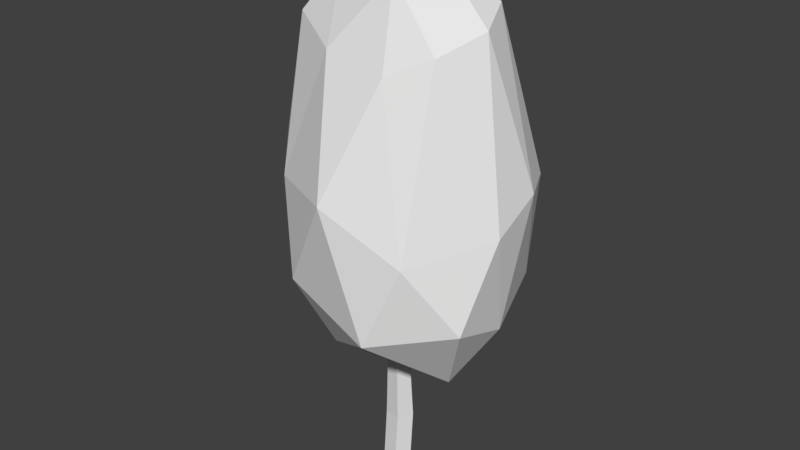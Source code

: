 # Source: Tree2.blend  (saved by Blender 2.79.0; exported with 4.5.12 LTS)
import bpy
from mathutils import Matrix  # noqa: F401  (used for matrix-valued properties, if any)

bpy.ops.wm.read_factory_settings(use_empty=True)
scene = bpy.context.scene
scene.name = 'Scene'

# ---- collections
col_collection_1 = bpy.data.collections.new('Collection 1'); scene.collection.children.link(col_collection_1)

# ---- world
world_world = bpy.data.worlds.new('World'); scene.world = world_world
world_world.color = (0.05088, 0.05088, 0.05088)
world_world.use_sun_shadow = False
world_world.sun_shadow_jitter_overblur = 0.0
world_world.cycles.sampling_method = 'MANUAL'

# ---- meshes
me_icosphere_001 = bpy.data.meshes.new('Icosphere.001')
me_icosphere_001.from_pydata([(-0.0005802, -0.004324, 0.5809), (0.6449, -0.3361, 1.167), (-0.3155, -0.4518, 1.182), (-0.5675, 0.08331, 1.474), (-0.1793, 0.5607, 1.225), (0.5386, 0.3612, 1.176), (0.1818, -0.332, 2.321), (-0.478, -0.1427, 2.462), (-0.3787, 0.258, 2.551), (0.1818, 0.3528, 2.389), (0.5195, -0.02046, 2.523), (-0.0005807, -0.07452, 2.888), (-0.163, -0.3103, 0.8084), (0.4247, -0.1194, 0.709), (0.2623, -0.5889, 1.082), (0.6383, -0.004324, 1.055), (0.4247, 0.1444, 0.7724), (-0.456, -0.004324, 0.9452), (-0.5521, -0.1295, 1.256), (-0.163, 0.3354, 0.7297), (-0.4429, 0.3452, 1.297), (0.2623, 0.546, 1.189), (0.6933, -0.1194, 1.606), (0.6933, 0.1444, 1.741), (-0.0005802, -0.5814, 1.727), (0.4406, -0.5182, 1.522), (-0.6559, -0.09484, 1.818), (-0.4404, -0.3529, 1.683), (-0.4212, 0.3892, 1.884), (-0.569, 0.1542, 2.16), (0.5872, 0.3619, 1.741), (0.07723, 0.4809, 1.799), (0.391, -0.2266, 2.422), (-0.174, -0.3046, 2.373), (-0.5618, 0.01685, 2.465), (-0.174, 0.3254, 2.441), (0.4534, 0.1641, 2.603), (0.1066, -0.164, 2.728), (0.2763, -0.02046, 2.789), (-0.2812, -0.05904, 2.728), (-0.2812, 0.115, 2.817), (0.1066, 0.1637, 2.817)], [], [(0, 13, 12), (1, 13, 15), (0, 12, 17), (0, 17, 19), (0, 19, 16), (1, 15, 22), (2, 14, 24), (3, 18, 26), (4, 20, 28), (5, 21, 30), (1, 22, 25), (2, 24, 27), (3, 26, 29), (4, 28, 31), (5, 30, 23), (6, 32, 37), (7, 33, 39), (8, 34, 40), (9, 35, 41), (10, 36, 38), (38, 41, 11), (38, 36, 41), (36, 9, 41), (41, 40, 11), (41, 35, 40), (35, 8, 40), (40, 39, 11), (40, 34, 39), (34, 7, 39), (39, 37, 11), (39, 33, 37), (33, 6, 37), (37, 38, 11), (37, 32, 38), (32, 10, 38), (23, 36, 10), (23, 30, 36), (30, 9, 36), (31, 35, 9), (31, 28, 35), (28, 8, 35), (29, 34, 8), (29, 26, 34), (26, 7, 34), (27, 33, 7), (27, 24, 33), (24, 6, 33), (25, 32, 6), (25, 22, 32), (22, 10, 32), (30, 31, 9), (30, 21, 31), (21, 4, 31), (28, 29, 8), (28, 20, 29), (20, 3, 29), (26, 27, 7), (26, 18, 27), (18, 2, 27), (24, 25, 6), (24, 14, 25), (14, 1, 25), (22, 23, 10), (22, 15, 23), (15, 5, 23), (16, 21, 5), (16, 19, 21), (19, 4, 21), (19, 20, 4), (19, 17, 20), (17, 3, 20), (17, 18, 3), (17, 12, 18), (12, 2, 18), (15, 16, 5), (15, 13, 16), (13, 0, 16), (12, 14, 2), (12, 13, 14), (13, 1, 14)])
me_icosphere_001.use_remesh_preserve_volume = False
me_icosphere_001.use_remesh_preserve_attributes = False
me_icosphere_001.use_mirror_vertex_groups = False
me_icosphere_001.update()
me_cylinder = bpy.data.meshes.new('Cylinder')
me_cylinder.from_pydata([(0.1558, 0.8984, -0.5089), (0.1558, 1.203, 3.451), (0.9813, 0.06172, -0.5332), (0.9813, 0.3667, 3.411), (0.4403, -0.9815, -0.5636), (0.4403, -0.6758, 3.361), (-0.7195, -0.7897, -0.558), (-0.7195, -0.4841, 3.37), (-0.8953, 0.3722, -0.5242), (-0.8953, 0.6769, 3.425), (0.1058, 0.6844, 11.18), (0.6783, 0.1046, 11.15), (0.3031, -0.6185, 11.12), (-0.5013, -0.4855, 11.12), (-0.6233, 0.3198, 11.16)], [], [(0, 1, 3, 2), (2, 3, 5, 4), (4, 5, 7, 6), (1, 9, 14, 10), (6, 7, 9, 8), (8, 9, 1, 0), (0, 2, 4, 6, 8), (11, 10, 14, 13, 12), (3, 1, 10, 11), (7, 5, 12, 13), (9, 7, 13, 14), (5, 3, 11, 12)])
me_cylinder.use_remesh_preserve_volume = False
me_cylinder.use_remesh_preserve_attributes = False
me_cylinder.use_mirror_vertex_groups = False
me_cylinder.update()

# ---- objects
ob_tree2leaves = bpy.data.objects.new('Tree2Leaves', me_icosphere_001)
ob_tree2cone = bpy.data.objects.new('Tree2Cone', me_cylinder)

# ---- transforms, parenting, visibility, modifiers, constraints
ob_tree2leaves.location = (0.001561, 0.001466, -0.0006267)
ob_tree2leaves.lineart.crease_threshold = 0.0
ob_tree2cone.location = (0.001561, 0.001466, -0.0006267)
ob_tree2cone.scale = (0.07752, 0.07752, 0.07752)
ob_tree2cone.lineart.crease_threshold = 0.0

# ---- collection membership
col_collection_1.objects.link(ob_tree2leaves)
col_collection_1.objects.link(ob_tree2cone)

# ---- scene / render settings (as saved in the file)
scene.frame_start = 1; scene.frame_end = 250; scene.frame_set(1)
scene.render.engine = 'BLENDER_EEVEE_NEXT'
scene.render.resolution_percentage = 50
scene.render.dither_intensity = 0.0
scene.cycles.use_denoising = False
scene.cycles.samples = 128
scene.cycles.sampling_pattern = 'TABULATED_SOBOL'
scene.cycles.light_sampling_threshold = 0.0
scene.cycles.use_adaptive_sampling = False
scene.cycles.use_light_tree = False
scene.cycles.blur_glossy = 0.0
scene.cycles.sample_clamp_indirect = 0.0
scene.view_settings.view_transform = 'Standard'
bpy.context.view_layer.update()

# ---- added for rendering (the .blend has no active camera and no usable light): camera, sun
cam_auto = bpy.data.cameras.new('AutoCamera')
cam_auto.lens = 50.0
cam_auto.sensor_width = 36.0
cam_auto.clip_end = 1000.0
ob_auto_camera = bpy.data.objects.new('AutoCamera', cam_auto)
scene.collection.objects.link(ob_auto_camera)
ob_auto_camera.location = (3.18994, -3.81624, 3.95721)
ob_auto_camera.rotation_euler = (1.09748, -7.21219e-08, 0.694738)
scene.camera = ob_auto_camera
light_auto_sun = bpy.data.lights.new('AutoSun', 'SUN')
light_auto_sun.energy = 3.0
light_auto_sun.angle = 0.0523599
ob_auto_sun = bpy.data.objects.new('AutoSun', light_auto_sun)
scene.collection.objects.link(ob_auto_sun)
ob_auto_sun.rotation_euler = (0.872665, 0.174533, 0.523599)
bpy.context.view_layer.update()
